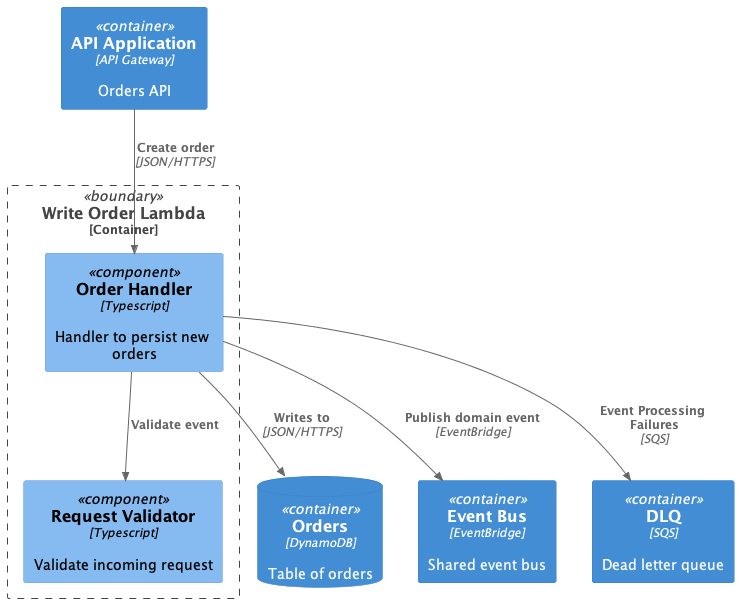

The diagram above was rendered by PlantUML. Its source (embedded in the PNG):
@startuml Event Processing Container Diagram

!include https://raw.githubusercontent.com/plantuml-stdlib/C4-PlantUML/master/C4_Component.puml

Container(api, "API Application", "API Gateway", "Orders API")
ContainerDb(table, "Orders", "DynamoDB", "Table of orders")

Container_Boundary(function, "Write Order Lambda") {
    Component(handler, "Order Handler", "Typescript", "Handler to persist new orders")
    Component(validator, "Request Validator", "Typescript", "Validate incoming request")
}

Container(eventBus, "Event Bus", "EventBridge", "Shared event bus")
Container(dlq, "DLQ", "SQS", "Dead letter queue")

Rel(api, handler, "Create order", "JSON/HTTPS")
Rel(handler, validator, "Validate event")
Rel(handler, table, "Writes to", "JSON/HTTPS")
Rel(handler, dlq, "Event Processing Failures", "SQS")
Rel(handler, eventBus, "Publish domain event", "EventBridge")

@enduml